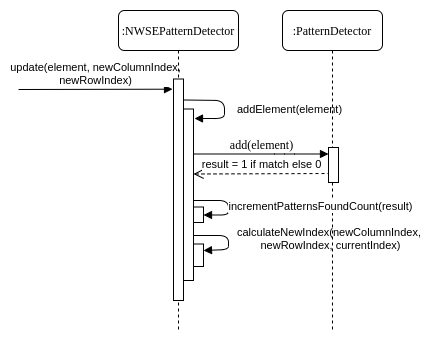

The diagram above was exported from draw.io. Its source (the exported page's mxGraphModel, read from the mxfile embedded in the PNG):
<mxGraphModel dx="1422" dy="736" grid="1" gridSize="10" guides="1" tooltips="1" connect="1" arrows="1" fold="1" page="1" pageScale="1" pageWidth="827" pageHeight="1169" math="0" shadow="0">
  <root>
    <mxCell id="0" />
    <mxCell id="1" parent="0" />
    <mxCell id="2" value="update(element, newColumnIndex,&lt;br&gt;newRowIndex)" style="html=1;verticalAlign=bottom;endArrow=block;entryX=-0.1;entryY=0.046;entryDx=0;entryDy=0;entryPerimeter=0;" edge="1" target="4" parent="1">
      <mxGeometry width="80" relative="1" as="geometry">
        <mxPoint x="930" y="99" as="sourcePoint" />
        <mxPoint x="1085" y="291" as="targetPoint" />
      </mxGeometry>
    </mxCell>
    <mxCell id="3" value=":NWSEPatternDetector" style="shape=umlLifeline;perimeter=lifelinePerimeter;whiteSpace=wrap;html=1;container=1;collapsible=0;recursiveResize=0;outlineConnect=0;rounded=1;shadow=0;comic=0;labelBackgroundColor=none;strokeWidth=1;fontFamily=Verdana;fontSize=12;align=center;" vertex="1" parent="1">
      <mxGeometry x="1030" y="20" width="120" height="320" as="geometry" />
    </mxCell>
    <mxCell id="4" value="" style="html=1;points=[];perimeter=orthogonalPerimeter;rounded=0;shadow=0;comic=0;labelBackgroundColor=none;strokeWidth=1;fontFamily=Verdana;fontSize=12;align=center;" vertex="1" parent="3">
      <mxGeometry x="55" y="68.5" width="10" height="221.5" as="geometry" />
    </mxCell>
    <mxCell id="5" value="" style="html=1;points=[];perimeter=orthogonalPerimeter;" vertex="1" parent="3">
      <mxGeometry x="65" y="98.5" width="10" height="171.5" as="geometry" />
    </mxCell>
    <mxCell id="6" value="add(element)" style="html=1;verticalAlign=bottom;endArrow=block;labelBackgroundColor=none;fontFamily=Verdana;fontSize=12;edgeStyle=elbowEdgeStyle;elbow=vertical;" edge="1" target="13" parent="1">
      <mxGeometry relative="1" as="geometry">
        <mxPoint x="1105" y="163.5" as="sourcePoint" />
        <Array as="points">
          <mxPoint x="1196" y="163.5" />
        </Array>
        <mxPoint x="1220" y="164" as="targetPoint" />
      </mxGeometry>
    </mxCell>
    <mxCell id="7" value="result = 1 if match else 0" style="html=1;verticalAlign=bottom;endArrow=open;dashed=1;endSize=8;exitX=0.2;exitY=0.743;exitDx=0;exitDy=0;exitPerimeter=0;" edge="1" source="13" parent="1">
      <mxGeometry relative="1" as="geometry">
        <mxPoint x="1220" y="184" as="sourcePoint" />
        <mxPoint x="1105" y="183.5" as="targetPoint" />
      </mxGeometry>
    </mxCell>
    <mxCell id="8" value="" style="html=1;points=[];perimeter=orthogonalPerimeter;" vertex="1" parent="1">
      <mxGeometry x="1105" y="216.5" width="10" height="15.5" as="geometry" />
    </mxCell>
    <mxCell id="9" value="calculateNewIndex(newColumnIndex, &lt;br&gt;newRowIndex, currentIndex)" style="html=1;verticalAlign=bottom;endArrow=block;entryX=1;entryY=0.289;entryDx=0;entryDy=0;entryPerimeter=0;" edge="1" target="10" parent="1">
      <mxGeometry x="0.375" y="100" width="80" relative="1" as="geometry">
        <mxPoint x="1105" y="245" as="sourcePoint" />
        <mxPoint x="1115" y="265" as="targetPoint" />
        <Array as="points">
          <mxPoint x="1140" y="245" />
          <mxPoint x="1140" y="259" />
        </Array>
        <mxPoint x="100" y="-95" as="offset" />
      </mxGeometry>
    </mxCell>
    <mxCell id="10" value="" style="html=1;points=[];perimeter=orthogonalPerimeter;" vertex="1" parent="1">
      <mxGeometry x="1105" y="253.5" width="10" height="22.5" as="geometry" />
    </mxCell>
    <mxCell id="11" value="addElement(element)" style="html=1;verticalAlign=bottom;endArrow=block;" edge="1" parent="1">
      <mxGeometry x="0.3182" y="-65" width="80" relative="1" as="geometry">
        <mxPoint x="1096" y="109.5" as="sourcePoint" />
        <mxPoint x="1106" y="128" as="targetPoint" />
        <Array as="points">
          <mxPoint x="1136" y="110" />
          <mxPoint x="1136" y="128" />
        </Array>
        <mxPoint x="65" y="65" as="offset" />
      </mxGeometry>
    </mxCell>
    <mxCell id="12" value=":PatternDetector" style="shape=umlLifeline;perimeter=lifelinePerimeter;whiteSpace=wrap;html=1;container=1;collapsible=0;recursiveResize=0;outlineConnect=0;rounded=1;shadow=0;comic=0;labelBackgroundColor=none;strokeWidth=1;fontFamily=Verdana;fontSize=12;align=center;" vertex="1" parent="1">
      <mxGeometry x="1194" y="20" width="100" height="320" as="geometry" />
    </mxCell>
    <mxCell id="13" value="" style="html=1;points=[];perimeter=orthogonalPerimeter;rounded=0;shadow=0;comic=0;labelBackgroundColor=none;strokeWidth=1;fontFamily=Verdana;fontSize=12;align=center;" vertex="1" parent="12">
      <mxGeometry x="46" y="137" width="10" height="35" as="geometry" />
    </mxCell>
    <mxCell id="14" value="incrementPatternsFoundCount(result)" style="html=1;verticalAlign=bottom;endArrow=block;entryX=1;entryY=0.355;entryDx=0;entryDy=0;entryPerimeter=0;" edge="1" parent="1">
      <mxGeometry x="0.4245" y="-95" width="80" relative="1" as="geometry">
        <mxPoint x="1105" y="210" as="sourcePoint" />
        <mxPoint x="1115" y="224.50250000000005" as="targetPoint" />
        <Array as="points">
          <mxPoint x="1140" y="210" />
          <mxPoint x="1140" y="224.5" />
        </Array>
        <mxPoint x="96" y="95" as="offset" />
      </mxGeometry>
    </mxCell>
  </root>
</mxGraphModel>